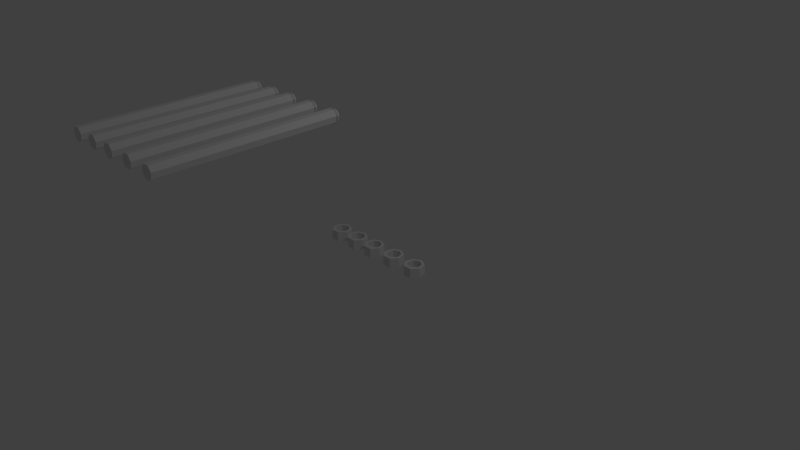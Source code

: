 # Source: Gate.blend  (saved by Blender 2.76.0; exported with 4.5.12 LTS)
import bpy
from mathutils import Matrix  # noqa: F401  (used for matrix-valued properties, if any)

bpy.ops.wm.read_factory_settings(use_empty=True)
scene = bpy.context.scene
scene.name = 'Scene'

# ---- collections
col_collection_1 = bpy.data.collections.new('Collection 1'); scene.collection.children.link(col_collection_1)

# ---- world
world_world = bpy.data.worlds.new('World'); scene.world = world_world
world_world.color = (0.05088, 0.05088, 0.05088)
world_world.use_sun_shadow = False
world_world.sun_shadow_jitter_overblur = 0.0
world_world.cycles.sampling_method = 'MANUAL'
world_world.cycles.sample_map_resolution = 256

# ---- cameras
cam_camera = bpy.data.cameras.new('Camera')
cam_camera.clip_end = 100.0
cam_camera.lens = 35.0
cam_camera.sensor_width = 32.0
cam_camera.sensor_height = 18.0
cam_camera.ortho_scale = 7.314
cam_camera.dof.focus_distance = 0.0

# ---- lights
light_lamp = bpy.data.lights.new('Lamp', 'POINT')
light_lamp.transmission_factor = 0.0
light_lamp.cutoff_distance = 30.0
light_lamp.energy = 100.0
light_lamp.shadow_buffer_clip_start = 1.001
light_lamp.shadow_soft_size = 0.1
light_lamp.shadow_maximum_resolution = 0.006
light_lamp.use_absolute_resolution = True
light_lamp.cycles.use_multiple_importance_sampling = False

# ---- meshes
me_cylinder_019 = bpy.data.meshes.new('Cylinder.019')
me_cylinder_019.from_pydata([(0.0, 1.0, -1.0), (0.7818, 0.6235, -1.0), (0.9749, -0.2225, -1.0), (0.4339, -0.901, -1.0), (-0.4339, -0.901, -1.0), (-0.9749, -0.2225, -1.0), (-0.7818, 0.6235, -1.0), (0.5112, 0.4248, 1.044), (0.0, 0.6709, 1.044), (0.6374, -0.1283, 1.044), (0.2837, -0.5719, 1.044), (-0.2837, -0.5719, 1.044), (-0.6374, -0.1283, 1.044), (-0.5112, 0.4248, 1.044), (0.1478, 0.158, 1.069), (0.0, 0.2292, 1.069), (0.1843, -0.001918, 1.069), (0.08203, -0.1302, 1.069), (-0.08203, -0.1302, 1.069), (-0.1843, -0.001918, 1.069), (-0.1478, 0.158, 1.069), (0.0, 1.0, 0.986), (0.0, 1.155, 1.002), (0.9091, 0.7169, 1.002), (0.7818, 0.6235, 0.986), (1.134, -0.2668, 1.002), (0.9749, -0.2225, 0.986), (0.5045, -1.056, 1.002), (0.4339, -0.901, 0.986), (-0.5045, -1.056, 1.002), (-0.4339, -0.901, 0.986), (-1.134, -0.2668, 1.002), (-0.9749, -0.2225, 0.986), (-0.9091, 0.7169, 1.002), (-0.7818, 0.6235, 0.986)], [], [(6, 34, 21, 0), (25, 23, 7, 9), (27, 25, 9, 10), (29, 27, 10, 11), (31, 29, 11, 12), (2, 26, 28, 3), (22, 33, 13, 8), (33, 31, 12, 13), (0, 1, 2, 3, 4, 5, 6), (8, 13, 20, 15), (5, 32, 34, 6), (1, 24, 26, 2), (3, 28, 30, 4), (4, 30, 32, 5), (23, 22, 8, 7), (14, 15, 20, 19, 18, 17, 16), (12, 11, 18, 19), (10, 9, 16, 17), (7, 8, 15, 14), (13, 12, 19, 20), (11, 10, 17, 18), (9, 7, 14, 16), (24, 21, 22, 23), (26, 24, 23, 25), (28, 26, 25, 27), (30, 28, 27, 29), (32, 30, 29, 31), (34, 32, 31, 33), (21, 34, 33, 22), (0, 21, 24, 1)])
me_cylinder_019.use_remesh_preserve_volume = False
me_cylinder_019.use_remesh_preserve_attributes = False
me_cylinder_019.use_mirror_vertex_groups = False
me_cylinder_019.update()
me_cylinder_018 = bpy.data.meshes.new('Cylinder.018')
me_cylinder_018.from_pydata([(0.0, 1.0, -1.0), (0.7818, 0.6235, -1.0), (0.9749, -0.2225, -1.0), (0.4339, -0.901, -1.0), (-0.4339, -0.901, -1.0), (-0.9749, -0.2225, -1.0), (-0.7818, 0.6235, -1.0), (0.5112, 0.4248, 1.044), (0.0, 0.6709, 1.044), (0.6374, -0.1283, 1.044), (0.2837, -0.5719, 1.044), (-0.2837, -0.5719, 1.044), (-0.6374, -0.1283, 1.044), (-0.5112, 0.4248, 1.044), (0.1478, 0.158, 1.069), (0.0, 0.2292, 1.069), (0.1843, -0.001918, 1.069), (0.08203, -0.1302, 1.069), (-0.08203, -0.1302, 1.069), (-0.1843, -0.001918, 1.069), (-0.1478, 0.158, 1.069), (0.0, 1.0, 0.986), (0.0, 1.155, 1.002), (0.9091, 0.7169, 1.002), (0.7818, 0.6235, 0.986), (1.134, -0.2668, 1.002), (0.9749, -0.2225, 0.986), (0.5045, -1.056, 1.002), (0.4339, -0.901, 0.986), (-0.5045, -1.056, 1.002), (-0.4339, -0.901, 0.986), (-1.134, -0.2668, 1.002), (-0.9749, -0.2225, 0.986), (-0.9091, 0.7169, 1.002), (-0.7818, 0.6235, 0.986)], [], [(6, 34, 21, 0), (25, 23, 7, 9), (27, 25, 9, 10), (29, 27, 10, 11), (31, 29, 11, 12), (2, 26, 28, 3), (22, 33, 13, 8), (33, 31, 12, 13), (0, 1, 2, 3, 4, 5, 6), (8, 13, 20, 15), (5, 32, 34, 6), (1, 24, 26, 2), (3, 28, 30, 4), (4, 30, 32, 5), (23, 22, 8, 7), (14, 15, 20, 19, 18, 17, 16), (12, 11, 18, 19), (10, 9, 16, 17), (7, 8, 15, 14), (13, 12, 19, 20), (11, 10, 17, 18), (9, 7, 14, 16), (24, 21, 22, 23), (26, 24, 23, 25), (28, 26, 25, 27), (30, 28, 27, 29), (32, 30, 29, 31), (34, 32, 31, 33), (21, 34, 33, 22), (0, 21, 24, 1)])
me_cylinder_018.use_remesh_preserve_volume = False
me_cylinder_018.use_remesh_preserve_attributes = False
me_cylinder_018.use_mirror_vertex_groups = False
me_cylinder_018.update()
me_cylinder_017 = bpy.data.meshes.new('Cylinder.017')
me_cylinder_017.from_pydata([(0.0, 1.0, -1.0), (0.7818, 0.6235, -1.0), (0.9749, -0.2225, -1.0), (0.4339, -0.901, -1.0), (-0.4339, -0.901, -1.0), (-0.9749, -0.2225, -1.0), (-0.7818, 0.6235, -1.0), (0.5112, 0.4248, 1.044), (0.0, 0.6709, 1.044), (0.6374, -0.1283, 1.044), (0.2837, -0.5719, 1.044), (-0.2837, -0.5719, 1.044), (-0.6374, -0.1283, 1.044), (-0.5112, 0.4248, 1.044), (0.1478, 0.158, 1.069), (0.0, 0.2292, 1.069), (0.1843, -0.001918, 1.069), (0.08203, -0.1302, 1.069), (-0.08203, -0.1302, 1.069), (-0.1843, -0.001918, 1.069), (-0.1478, 0.158, 1.069), (0.0, 1.0, 0.986), (0.0, 1.155, 1.002), (0.9091, 0.7169, 1.002), (0.7818, 0.6235, 0.986), (1.134, -0.2668, 1.002), (0.9749, -0.2225, 0.986), (0.5045, -1.056, 1.002), (0.4339, -0.901, 0.986), (-0.5045, -1.056, 1.002), (-0.4339, -0.901, 0.986), (-1.134, -0.2668, 1.002), (-0.9749, -0.2225, 0.986), (-0.9091, 0.7169, 1.002), (-0.7818, 0.6235, 0.986)], [], [(6, 34, 21, 0), (25, 23, 7, 9), (27, 25, 9, 10), (29, 27, 10, 11), (31, 29, 11, 12), (2, 26, 28, 3), (22, 33, 13, 8), (33, 31, 12, 13), (0, 1, 2, 3, 4, 5, 6), (8, 13, 20, 15), (5, 32, 34, 6), (1, 24, 26, 2), (3, 28, 30, 4), (4, 30, 32, 5), (23, 22, 8, 7), (14, 15, 20, 19, 18, 17, 16), (12, 11, 18, 19), (10, 9, 16, 17), (7, 8, 15, 14), (13, 12, 19, 20), (11, 10, 17, 18), (9, 7, 14, 16), (24, 21, 22, 23), (26, 24, 23, 25), (28, 26, 25, 27), (30, 28, 27, 29), (32, 30, 29, 31), (34, 32, 31, 33), (21, 34, 33, 22), (0, 21, 24, 1)])
me_cylinder_017.use_remesh_preserve_volume = False
me_cylinder_017.use_remesh_preserve_attributes = False
me_cylinder_017.use_mirror_vertex_groups = False
me_cylinder_017.update()
me_cylinder_016 = bpy.data.meshes.new('Cylinder.016')
me_cylinder_016.from_pydata([(0.0, 1.0, -1.0), (0.7818, 0.6235, -1.0), (0.9749, -0.2225, -1.0), (0.4339, -0.901, -1.0), (-0.4339, -0.901, -1.0), (-0.9749, -0.2225, -1.0), (-0.7818, 0.6235, -1.0), (0.5112, 0.4248, 1.044), (0.0, 0.6709, 1.044), (0.6374, -0.1283, 1.044), (0.2837, -0.5719, 1.044), (-0.2837, -0.5719, 1.044), (-0.6374, -0.1283, 1.044), (-0.5112, 0.4248, 1.044), (0.1478, 0.158, 1.069), (0.0, 0.2292, 1.069), (0.1843, -0.001918, 1.069), (0.08203, -0.1302, 1.069), (-0.08203, -0.1302, 1.069), (-0.1843, -0.001918, 1.069), (-0.1478, 0.158, 1.069), (0.0, 1.0, 0.986), (0.0, 1.155, 1.002), (0.9091, 0.7169, 1.002), (0.7818, 0.6235, 0.986), (1.134, -0.2668, 1.002), (0.9749, -0.2225, 0.986), (0.5045, -1.056, 1.002), (0.4339, -0.901, 0.986), (-0.5045, -1.056, 1.002), (-0.4339, -0.901, 0.986), (-1.134, -0.2668, 1.002), (-0.9749, -0.2225, 0.986), (-0.9091, 0.7169, 1.002), (-0.7818, 0.6235, 0.986)], [], [(6, 34, 21, 0), (25, 23, 7, 9), (27, 25, 9, 10), (29, 27, 10, 11), (31, 29, 11, 12), (2, 26, 28, 3), (22, 33, 13, 8), (33, 31, 12, 13), (0, 1, 2, 3, 4, 5, 6), (8, 13, 20, 15), (5, 32, 34, 6), (1, 24, 26, 2), (3, 28, 30, 4), (4, 30, 32, 5), (23, 22, 8, 7), (14, 15, 20, 19, 18, 17, 16), (12, 11, 18, 19), (10, 9, 16, 17), (7, 8, 15, 14), (13, 12, 19, 20), (11, 10, 17, 18), (9, 7, 14, 16), (24, 21, 22, 23), (26, 24, 23, 25), (28, 26, 25, 27), (30, 28, 27, 29), (32, 30, 29, 31), (34, 32, 31, 33), (21, 34, 33, 22), (0, 21, 24, 1)])
me_cylinder_016.use_remesh_preserve_volume = False
me_cylinder_016.use_remesh_preserve_attributes = False
me_cylinder_016.use_mirror_vertex_groups = False
me_cylinder_016.update()
me_cylinder_015 = bpy.data.meshes.new('Cylinder.015')
me_cylinder_015.from_pydata([(0.0, 1.0, -1.0), (0.7818, 0.6235, -1.0), (0.9749, -0.2225, -1.0), (0.4339, -0.901, -1.0), (-0.4339, -0.901, -1.0), (-0.9749, -0.2225, -1.0), (-0.7818, 0.6235, -1.0), (0.5112, 0.4248, 1.044), (0.0, 0.6709, 1.044), (0.6374, -0.1283, 1.044), (0.2837, -0.5719, 1.044), (-0.2837, -0.5719, 1.044), (-0.6374, -0.1283, 1.044), (-0.5112, 0.4248, 1.044), (0.1478, 0.158, 1.069), (0.0, 0.2292, 1.069), (0.1843, -0.001918, 1.069), (0.08203, -0.1302, 1.069), (-0.08203, -0.1302, 1.069), (-0.1843, -0.001918, 1.069), (-0.1478, 0.158, 1.069), (0.0, 1.0, 0.986), (0.0, 1.155, 1.002), (0.9091, 0.7169, 1.002), (0.7818, 0.6235, 0.986), (1.134, -0.2668, 1.002), (0.9749, -0.2225, 0.986), (0.5045, -1.056, 1.002), (0.4339, -0.901, 0.986), (-0.5045, -1.056, 1.002), (-0.4339, -0.901, 0.986), (-1.134, -0.2668, 1.002), (-0.9749, -0.2225, 0.986), (-0.9091, 0.7169, 1.002), (-0.7818, 0.6235, 0.986)], [], [(6, 34, 21, 0), (25, 23, 7, 9), (27, 25, 9, 10), (29, 27, 10, 11), (31, 29, 11, 12), (2, 26, 28, 3), (22, 33, 13, 8), (33, 31, 12, 13), (0, 1, 2, 3, 4, 5, 6), (8, 13, 20, 15), (5, 32, 34, 6), (1, 24, 26, 2), (3, 28, 30, 4), (4, 30, 32, 5), (23, 22, 8, 7), (14, 15, 20, 19, 18, 17, 16), (12, 11, 18, 19), (10, 9, 16, 17), (7, 8, 15, 14), (13, 12, 19, 20), (11, 10, 17, 18), (9, 7, 14, 16), (24, 21, 22, 23), (26, 24, 23, 25), (28, 26, 25, 27), (30, 28, 27, 29), (32, 30, 29, 31), (34, 32, 31, 33), (21, 34, 33, 22), (0, 21, 24, 1)])
me_cylinder_015.use_remesh_preserve_volume = False
me_cylinder_015.use_remesh_preserve_attributes = False
me_cylinder_015.use_mirror_vertex_groups = False
me_cylinder_015.update()
me_cylinder_014 = bpy.data.meshes.new('Cylinder.014')
me_cylinder_014.from_pydata([(0.0, 1.0, -1.0), (0.7818, 0.6235, -1.0), (0.9749, -0.2225, -1.0), (0.4339, -0.901, -1.0), (-0.4339, -0.901, -1.0), (-0.9749, -0.2225, -1.0), (-0.7818, 0.6235, -1.0), (0.5611, 0.4615, -0.5207), (1.659e-15, 0.7317, -0.5207), (0.6997, -0.1457, -0.5207), (0.3114, -0.6327, -0.5207), (-0.3114, -0.6327, -0.5207), (-0.6997, -0.1457, -0.5207), (-0.5611, 0.4615, -0.5207), (0.0, 1.0, 0.9498), (0.0, 0.9454, 1.0), (0.7369, 0.5905, 1.0), (0.7818, 0.6235, 0.9498), (0.9189, -0.2069, 1.0), (0.9749, -0.2225, 0.9498), (0.409, -0.8464, 1.0), (0.4339, -0.901, 0.9498), (-0.409, -0.8464, 1.0), (-0.4339, -0.901, 0.9498), (-0.9189, -0.2069, 1.0), (-0.9749, -0.2225, 0.9498), (-0.7369, 0.5905, 1.0), (-0.7818, 0.6235, 0.9498), (0.5611, 0.4615, 0.9566), (0.5999, 0.49, 1.0), (0.0, 0.7789, 1.0), (4.731e-17, 0.7317, 0.9566), (0.6997, -0.1457, 0.9566), (0.7481, -0.1592, 1.0), (0.3114, -0.6327, 0.9566), (0.3329, -0.6798, 1.0), (-0.3114, -0.6327, 0.9566), (-0.3329, -0.6798, 1.0), (-0.6997, -0.1457, 0.9566), (-0.7481, -0.1592, 1.0), (-0.5611, 0.4615, 0.9566), (-0.5999, 0.49, 1.0)], [], [(6, 27, 14, 0), (32, 28, 7, 9), (34, 32, 9, 10), (36, 34, 10, 11), (38, 36, 11, 12), (4, 23, 25, 5), (20, 18, 33, 35), (40, 38, 12, 13), (0, 1, 2, 3, 4, 5, 6), (24, 22, 37, 39), (31, 40, 13, 8), (2, 19, 21, 3), (5, 25, 27, 6), (1, 17, 19, 2), (3, 21, 23, 4), (7, 8, 13, 12, 11, 10, 9), (16, 15, 30, 29), (15, 26, 41, 30), (26, 24, 39, 41), (22, 20, 35, 37), (18, 16, 29, 33), (17, 14, 15, 16), (19, 17, 16, 18), (21, 19, 18, 20), (23, 21, 20, 22), (25, 23, 22, 24), (27, 25, 24, 26), (14, 27, 26, 15), (0, 14, 17, 1), (29, 30, 31, 28), (33, 29, 28, 32), (35, 33, 32, 34), (37, 35, 34, 36), (39, 37, 36, 38), (41, 39, 38, 40), (30, 41, 40, 31), (28, 31, 8, 7)])
me_cylinder_014.use_remesh_preserve_volume = False
me_cylinder_014.use_remesh_preserve_attributes = False
me_cylinder_014.use_mirror_vertex_groups = False
me_cylinder_014.update()
me_cylinder_013 = bpy.data.meshes.new('Cylinder.013')
me_cylinder_013.from_pydata([(0.0, 1.0, -1.0), (0.7818, 0.6235, -1.0), (0.9749, -0.2225, -1.0), (0.4339, -0.901, -1.0), (-0.4339, -0.901, -1.0), (-0.9749, -0.2225, -1.0), (-0.7818, 0.6235, -1.0), (0.5611, 0.4615, -0.5207), (1.659e-15, 0.7317, -0.5207), (0.6997, -0.1457, -0.5207), (0.3114, -0.6327, -0.5207), (-0.3114, -0.6327, -0.5207), (-0.6997, -0.1457, -0.5207), (-0.5611, 0.4615, -0.5207), (0.0, 1.0, 0.9498), (0.0, 0.9454, 1.0), (0.7369, 0.5905, 1.0), (0.7818, 0.6235, 0.9498), (0.9189, -0.2069, 1.0), (0.9749, -0.2225, 0.9498), (0.409, -0.8464, 1.0), (0.4339, -0.901, 0.9498), (-0.409, -0.8464, 1.0), (-0.4339, -0.901, 0.9498), (-0.9189, -0.2069, 1.0), (-0.9749, -0.2225, 0.9498), (-0.7369, 0.5905, 1.0), (-0.7818, 0.6235, 0.9498), (0.5611, 0.4615, 0.9566), (0.5999, 0.49, 1.0), (0.0, 0.7789, 1.0), (4.731e-17, 0.7317, 0.9566), (0.6997, -0.1457, 0.9566), (0.7481, -0.1592, 1.0), (0.3114, -0.6327, 0.9566), (0.3329, -0.6798, 1.0), (-0.3114, -0.6327, 0.9566), (-0.3329, -0.6798, 1.0), (-0.6997, -0.1457, 0.9566), (-0.7481, -0.1592, 1.0), (-0.5611, 0.4615, 0.9566), (-0.5999, 0.49, 1.0)], [], [(6, 27, 14, 0), (32, 28, 7, 9), (34, 32, 9, 10), (36, 34, 10, 11), (38, 36, 11, 12), (4, 23, 25, 5), (20, 18, 33, 35), (40, 38, 12, 13), (0, 1, 2, 3, 4, 5, 6), (24, 22, 37, 39), (31, 40, 13, 8), (2, 19, 21, 3), (5, 25, 27, 6), (1, 17, 19, 2), (3, 21, 23, 4), (7, 8, 13, 12, 11, 10, 9), (16, 15, 30, 29), (15, 26, 41, 30), (26, 24, 39, 41), (22, 20, 35, 37), (18, 16, 29, 33), (17, 14, 15, 16), (19, 17, 16, 18), (21, 19, 18, 20), (23, 21, 20, 22), (25, 23, 22, 24), (27, 25, 24, 26), (14, 27, 26, 15), (0, 14, 17, 1), (29, 30, 31, 28), (33, 29, 28, 32), (35, 33, 32, 34), (37, 35, 34, 36), (39, 37, 36, 38), (41, 39, 38, 40), (30, 41, 40, 31), (28, 31, 8, 7)])
me_cylinder_013.use_remesh_preserve_volume = False
me_cylinder_013.use_remesh_preserve_attributes = False
me_cylinder_013.use_mirror_vertex_groups = False
me_cylinder_013.update()
me_cylinder_012 = bpy.data.meshes.new('Cylinder.012')
me_cylinder_012.from_pydata([(0.0, 1.0, -1.0), (0.7818, 0.6235, -1.0), (0.9749, -0.2225, -1.0), (0.4339, -0.901, -1.0), (-0.4339, -0.901, -1.0), (-0.9749, -0.2225, -1.0), (-0.7818, 0.6235, -1.0), (0.5611, 0.4615, -0.5207), (1.659e-15, 0.7317, -0.5207), (0.6997, -0.1457, -0.5207), (0.3114, -0.6327, -0.5207), (-0.3114, -0.6327, -0.5207), (-0.6997, -0.1457, -0.5207), (-0.5611, 0.4615, -0.5207), (0.0, 1.0, 0.9498), (0.0, 0.9454, 1.0), (0.7369, 0.5905, 1.0), (0.7818, 0.6235, 0.9498), (0.9189, -0.2069, 1.0), (0.9749, -0.2225, 0.9498), (0.409, -0.8464, 1.0), (0.4339, -0.901, 0.9498), (-0.409, -0.8464, 1.0), (-0.4339, -0.901, 0.9498), (-0.9189, -0.2069, 1.0), (-0.9749, -0.2225, 0.9498), (-0.7369, 0.5905, 1.0), (-0.7818, 0.6235, 0.9498), (0.5611, 0.4615, 0.9566), (0.5999, 0.49, 1.0), (0.0, 0.7789, 1.0), (4.731e-17, 0.7317, 0.9566), (0.6997, -0.1457, 0.9566), (0.7481, -0.1592, 1.0), (0.3114, -0.6327, 0.9566), (0.3329, -0.6798, 1.0), (-0.3114, -0.6327, 0.9566), (-0.3329, -0.6798, 1.0), (-0.6997, -0.1457, 0.9566), (-0.7481, -0.1592, 1.0), (-0.5611, 0.4615, 0.9566), (-0.5999, 0.49, 1.0)], [], [(6, 27, 14, 0), (32, 28, 7, 9), (34, 32, 9, 10), (36, 34, 10, 11), (38, 36, 11, 12), (4, 23, 25, 5), (20, 18, 33, 35), (40, 38, 12, 13), (0, 1, 2, 3, 4, 5, 6), (24, 22, 37, 39), (31, 40, 13, 8), (2, 19, 21, 3), (5, 25, 27, 6), (1, 17, 19, 2), (3, 21, 23, 4), (7, 8, 13, 12, 11, 10, 9), (16, 15, 30, 29), (15, 26, 41, 30), (26, 24, 39, 41), (22, 20, 35, 37), (18, 16, 29, 33), (17, 14, 15, 16), (19, 17, 16, 18), (21, 19, 18, 20), (23, 21, 20, 22), (25, 23, 22, 24), (27, 25, 24, 26), (14, 27, 26, 15), (0, 14, 17, 1), (29, 30, 31, 28), (33, 29, 28, 32), (35, 33, 32, 34), (37, 35, 34, 36), (39, 37, 36, 38), (41, 39, 38, 40), (30, 41, 40, 31), (28, 31, 8, 7)])
me_cylinder_012.use_remesh_preserve_volume = False
me_cylinder_012.use_remesh_preserve_attributes = False
me_cylinder_012.use_mirror_vertex_groups = False
me_cylinder_012.update()
me_cylinder_011 = bpy.data.meshes.new('Cylinder.011')
me_cylinder_011.from_pydata([(0.0, 1.0, -1.0), (0.7818, 0.6235, -1.0), (0.9749, -0.2225, -1.0), (0.4339, -0.901, -1.0), (-0.4339, -0.901, -1.0), (-0.9749, -0.2225, -1.0), (-0.7818, 0.6235, -1.0), (0.5611, 0.4615, -0.5207), (1.659e-15, 0.7317, -0.5207), (0.6997, -0.1457, -0.5207), (0.3114, -0.6327, -0.5207), (-0.3114, -0.6327, -0.5207), (-0.6997, -0.1457, -0.5207), (-0.5611, 0.4615, -0.5207), (0.0, 1.0, 0.9498), (0.0, 0.9454, 1.0), (0.7369, 0.5905, 1.0), (0.7818, 0.6235, 0.9498), (0.9189, -0.2069, 1.0), (0.9749, -0.2225, 0.9498), (0.409, -0.8464, 1.0), (0.4339, -0.901, 0.9498), (-0.409, -0.8464, 1.0), (-0.4339, -0.901, 0.9498), (-0.9189, -0.2069, 1.0), (-0.9749, -0.2225, 0.9498), (-0.7369, 0.5905, 1.0), (-0.7818, 0.6235, 0.9498), (0.5611, 0.4615, 0.9566), (0.5999, 0.49, 1.0), (0.0, 0.7789, 1.0), (4.731e-17, 0.7317, 0.9566), (0.6997, -0.1457, 0.9566), (0.7481, -0.1592, 1.0), (0.3114, -0.6327, 0.9566), (0.3329, -0.6798, 1.0), (-0.3114, -0.6327, 0.9566), (-0.3329, -0.6798, 1.0), (-0.6997, -0.1457, 0.9566), (-0.7481, -0.1592, 1.0), (-0.5611, 0.4615, 0.9566), (-0.5999, 0.49, 1.0)], [], [(6, 27, 14, 0), (32, 28, 7, 9), (34, 32, 9, 10), (36, 34, 10, 11), (38, 36, 11, 12), (4, 23, 25, 5), (20, 18, 33, 35), (40, 38, 12, 13), (0, 1, 2, 3, 4, 5, 6), (24, 22, 37, 39), (31, 40, 13, 8), (2, 19, 21, 3), (5, 25, 27, 6), (1, 17, 19, 2), (3, 21, 23, 4), (7, 8, 13, 12, 11, 10, 9), (16, 15, 30, 29), (15, 26, 41, 30), (26, 24, 39, 41), (22, 20, 35, 37), (18, 16, 29, 33), (17, 14, 15, 16), (19, 17, 16, 18), (21, 19, 18, 20), (23, 21, 20, 22), (25, 23, 22, 24), (27, 25, 24, 26), (14, 27, 26, 15), (0, 14, 17, 1), (29, 30, 31, 28), (33, 29, 28, 32), (35, 33, 32, 34), (37, 35, 34, 36), (39, 37, 36, 38), (41, 39, 38, 40), (30, 41, 40, 31), (28, 31, 8, 7)])
me_cylinder_011.use_remesh_preserve_volume = False
me_cylinder_011.use_remesh_preserve_attributes = False
me_cylinder_011.use_mirror_vertex_groups = False
me_cylinder_011.update()
me_cylinder_010 = bpy.data.meshes.new('Cylinder.010')
me_cylinder_010.from_pydata([(0.0, 1.0, -1.0), (0.7818, 0.6235, -1.0), (0.9749, -0.2225, -1.0), (0.4339, -0.901, -1.0), (-0.4339, -0.901, -1.0), (-0.9749, -0.2225, -1.0), (-0.7818, 0.6235, -1.0), (0.5611, 0.4615, -0.5207), (1.659e-15, 0.7317, -0.5207), (0.6997, -0.1457, -0.5207), (0.3114, -0.6327, -0.5207), (-0.3114, -0.6327, -0.5207), (-0.6997, -0.1457, -0.5207), (-0.5611, 0.4615, -0.5207), (0.0, 1.0, 0.9498), (0.0, 0.9454, 1.0), (0.7369, 0.5905, 1.0), (0.7818, 0.6235, 0.9498), (0.9189, -0.2069, 1.0), (0.9749, -0.2225, 0.9498), (0.409, -0.8464, 1.0), (0.4339, -0.901, 0.9498), (-0.409, -0.8464, 1.0), (-0.4339, -0.901, 0.9498), (-0.9189, -0.2069, 1.0), (-0.9749, -0.2225, 0.9498), (-0.7369, 0.5905, 1.0), (-0.7818, 0.6235, 0.9498), (0.5611, 0.4615, 0.9566), (0.5999, 0.49, 1.0), (0.0, 0.7789, 1.0), (4.731e-17, 0.7317, 0.9566), (0.6997, -0.1457, 0.9566), (0.7481, -0.1592, 1.0), (0.3114, -0.6327, 0.9566), (0.3329, -0.6798, 1.0), (-0.3114, -0.6327, 0.9566), (-0.3329, -0.6798, 1.0), (-0.6997, -0.1457, 0.9566), (-0.7481, -0.1592, 1.0), (-0.5611, 0.4615, 0.9566), (-0.5999, 0.49, 1.0)], [], [(6, 27, 14, 0), (32, 28, 7, 9), (34, 32, 9, 10), (36, 34, 10, 11), (38, 36, 11, 12), (4, 23, 25, 5), (20, 18, 33, 35), (40, 38, 12, 13), (0, 1, 2, 3, 4, 5, 6), (24, 22, 37, 39), (31, 40, 13, 8), (2, 19, 21, 3), (5, 25, 27, 6), (1, 17, 19, 2), (3, 21, 23, 4), (7, 8, 13, 12, 11, 10, 9), (16, 15, 30, 29), (15, 26, 41, 30), (26, 24, 39, 41), (22, 20, 35, 37), (18, 16, 29, 33), (17, 14, 15, 16), (19, 17, 16, 18), (21, 19, 18, 20), (23, 21, 20, 22), (25, 23, 22, 24), (27, 25, 24, 26), (14, 27, 26, 15), (0, 14, 17, 1), (29, 30, 31, 28), (33, 29, 28, 32), (35, 33, 32, 34), (37, 35, 34, 36), (39, 37, 36, 38), (41, 39, 38, 40), (30, 41, 40, 31), (28, 31, 8, 7)])
me_cylinder_010.use_remesh_preserve_volume = False
me_cylinder_010.use_remesh_preserve_attributes = False
me_cylinder_010.use_mirror_vertex_groups = False
me_cylinder_010.update()
arm_armature_006 = bpy.data.armatures.new('Armature.006')  # bones are not reproduced
arm_armature_005 = bpy.data.armatures.new('Armature.005')  # bones are not reproduced
arm_armature_004 = bpy.data.armatures.new('Armature.004')  # bones are not reproduced
arm_armature_003 = bpy.data.armatures.new('Armature.003')  # bones are not reproduced
arm_armature_002 = bpy.data.armatures.new('Armature.002')  # bones are not reproduced
arm_armature_001 = bpy.data.armatures.new('Armature.001')  # bones are not reproduced

# ---- objects
ob_armature_005 = bpy.data.objects.new('Armature.005', arm_armature_006)
ob_armature_004 = bpy.data.objects.new('Armature.004', arm_armature_005)
ob_cylinder_008 = bpy.data.objects.new('Cylinder.008', me_cylinder_019)
ob_armature_003 = bpy.data.objects.new('Armature.003', arm_armature_004)
ob_cylinder_007 = bpy.data.objects.new('Cylinder.007', me_cylinder_018)
ob_armature_002 = bpy.data.objects.new('Armature.002', arm_armature_003)
ob_cylinder_006 = bpy.data.objects.new('Cylinder.006', me_cylinder_017)
ob_armature_001 = bpy.data.objects.new('Armature.001', arm_armature_002)
ob_cylinder_005 = bpy.data.objects.new('Cylinder.005', me_cylinder_016)
ob_armature = bpy.data.objects.new('Armature', arm_armature_001)
ob_cylinder = bpy.data.objects.new('Cylinder', me_cylinder_015)
ob_cylinder_004 = bpy.data.objects.new('Cylinder.004', me_cylinder_014)
ob_cylinder_003 = bpy.data.objects.new('Cylinder.003', me_cylinder_013)
ob_cylinder_002 = bpy.data.objects.new('Cylinder.002', me_cylinder_012)
ob_cylinder_000 = bpy.data.objects.new('Cylinder.000', me_cylinder_011)
ob_cylinder_001 = bpy.data.objects.new('Cylinder.001', me_cylinder_010)
ob_lamp = bpy.data.objects.new('Lamp', light_lamp)
ob_camera = bpy.data.objects.new('Camera', cam_camera)

# ---- transforms, parenting, visibility, modifiers, constraints
ob_armature_005.location = (-0.03947, 0.028, 2.33)
ob_armature_005.lineart.crease_threshold = 0.0
ob_armature_004.parent = ob_armature_005
ob_armature_004.matrix_parent_inverse = Matrix(((1.0, 0.0, 0.0, 0.03947), (0.0, 0.0, 1.0, -3.33), (0.0, -1.0, 0.0, 0.028), (0.0, 0.0, 0.0, 1.0)))
ob_armature_004.location = (0.7258, 0.02303, 0.5509)
ob_armature_004.scale = (0.5186, 0.5186, 0.5186)
ob_armature_004.lineart.crease_threshold = 0.0
ob_cylinder_008.parent = ob_armature_004
ob_cylinder_008.matrix_parent_inverse = Matrix(((1.928, 0.0, 0.0, -1.4), (0.0, 1.928, 0.0, -0.04441), (-1.192e-07, 0.0, 1.928, -1.062), (0.0, 0.0, 0.0, 1.0)))
ob_cylinder_008.location = (0.7233, 0.02368, 1.1)
ob_cylinder_008.scale = (0.08345, 0.08345, 1.063)
ob_cylinder_008.lineart.crease_threshold = 0.0
_vg = ob_cylinder_008.vertex_groups.new(name='Bone')
for _i, _w in zip([0, 1, 2, 3, 4, 5, 6, 7, 8, 9, 10, 11, 12, 13, 14, 15, 16, 17, 18, 19, 20, 21, 22, 23, 24, 25, 26, 27, 28, 29, 30, 31, 32, 33, 34], [1.0, 1.0, 1.0, 1.0, 1.0, 1.0, 1.0, 1.0, 1.0, 1.0, 1.0, 1.0, 1.0, 1.0, 1.0, 1.0, 1.0, 1.0, 1.0, 1.0, 1.0, 1.0, 1.0, 1.0, 1.0, 1.0, 1.0, 1.0, 1.0, 1.0, 1.0, 1.0, 1.0, 1.0, 1.0]): _vg.add([_i], _w, 'REPLACE')
_m = ob_cylinder_008.modifiers.new('Armature', 'ARMATURE')
_m.object = ob_armature_004
ob_armature_003.parent = ob_armature_005
ob_armature_003.matrix_parent_inverse = Matrix(((1.0, 0.0, 0.0, 0.03947), (0.0, 0.0, 1.0, -3.33), (0.0, -1.0, 0.0, 0.028), (0.0, 0.0, 0.0, 1.0)))
ob_armature_003.location = (0.3544, 0.02303, 0.5509)
ob_armature_003.scale = (0.5186, 0.5186, 0.5186)
ob_armature_003.lineart.crease_threshold = 0.0
ob_cylinder_007.parent = ob_armature_003
ob_cylinder_007.matrix_parent_inverse = Matrix(((1.928, 0.0, 1.192e-07, -0.6834), (0.0, 1.928, 0.0, -0.04441), (0.0, 0.0, 1.928, -1.062), (0.0, 0.0, 0.0, 1.0)))
ob_cylinder_007.location = (0.3557, 0.02368, 1.1)
ob_cylinder_007.scale = (0.08345, 0.08345, 1.063)
ob_cylinder_007.lineart.crease_threshold = 0.0
_vg = ob_cylinder_007.vertex_groups.new(name='Bone')
for _i, _w in zip([0, 1, 2, 3, 4, 5, 6, 7, 8, 9, 10, 11, 12, 13, 14, 15, 16, 17, 18, 19, 20, 21, 22, 23, 24, 25, 26, 27, 28, 29, 30, 31, 32, 33, 34], [1.0, 1.0, 1.0, 1.0, 1.0, 1.0, 1.0, 1.0, 1.0, 1.0, 1.0, 1.0, 1.0, 1.0, 1.0, 1.0, 1.0, 1.0, 1.0, 1.0, 1.0, 1.0, 1.0, 1.0, 1.0, 1.0, 1.0, 1.0, 1.0, 1.0, 1.0, 1.0, 1.0, 1.0, 1.0]): _vg.add([_i], _w, 'REPLACE')
_m = ob_cylinder_007.modifiers.new('Armature', 'ARMATURE')
_m.object = ob_armature_003
ob_armature_002.parent = ob_armature_005
ob_armature_002.matrix_parent_inverse = Matrix(((1.0, 0.0, 0.0, 0.03947), (0.0, 0.0, 1.0, -3.33), (0.0, -1.0, 0.0, 0.028), (0.0, 0.0, 0.0, 1.0)))
ob_armature_002.location = (-0.006076, 0.02303, 0.5509)
ob_armature_002.scale = (0.5186, 0.5186, 0.5186)
ob_armature_002.lineart.crease_threshold = 0.0
ob_cylinder_006.parent = ob_armature_002
ob_cylinder_006.matrix_parent_inverse = Matrix(((1.928, 0.0, 0.0, 0.01172), (0.0, 1.928, 0.0, -0.04441), (0.0, 0.0, 1.928, -1.062), (0.0, 0.0, 0.0, 1.0)))
ob_cylinder_006.location = (-0.009358, 0.02368, 1.1)
ob_cylinder_006.scale = (0.08345, 0.08345, 1.063)
ob_cylinder_006.lineart.crease_threshold = 0.0
_vg = ob_cylinder_006.vertex_groups.new(name='Bone')
for _i, _w in zip([0, 1, 2, 3, 4, 5, 6, 7, 8, 9, 10, 11, 12, 13, 14, 15, 16, 17, 18, 19, 20, 21, 22, 23, 24, 25, 26, 27, 28, 29, 30, 31, 32, 33, 34], [1.0, 1.0, 1.0, 1.0, 1.0, 1.0, 1.0, 1.0, 1.0, 1.0, 1.0, 1.0, 1.0, 1.0, 1.0, 1.0, 1.0, 1.0, 1.0, 1.0, 1.0, 1.0, 1.0, 1.0, 1.0, 1.0, 1.0, 1.0, 1.0, 1.0, 1.0, 1.0, 1.0, 1.0, 1.0]): _vg.add([_i], _w, 'REPLACE')
_m = ob_cylinder_006.modifiers.new('Armature', 'ARMATURE')
_m.object = ob_armature_002
ob_armature_001.parent = ob_armature_005
ob_armature_001.matrix_parent_inverse = Matrix(((1.0, 0.0, 0.0, 0.03947), (0.0, 0.0, 1.0, -3.33), (0.0, -1.0, 0.0, 0.028), (0.0, 0.0, 0.0, 1.0)))
ob_armature_001.location = (-0.327, 0.02303, 0.5509)
ob_armature_001.scale = (0.5186, 0.5186, 0.5186)
ob_armature_001.lineart.crease_threshold = 0.0
ob_cylinder_005.parent = ob_armature_001
ob_cylinder_005.matrix_parent_inverse = Matrix(((1.928, 0.0, 0.0, 0.6305), (0.0, 1.928, 0.0, -0.04441), (0.0, 0.0, 1.928, -1.062), (0.0, 0.0, 0.0, 1.0)))
ob_cylinder_005.location = (-0.3304, 0.02368, 1.1)
ob_cylinder_005.scale = (0.08345, 0.08345, 1.063)
ob_cylinder_005.lineart.crease_threshold = 0.0
_vg = ob_cylinder_005.vertex_groups.new(name='Bone')
for _i, _w in zip([0, 1, 2, 3, 4, 5, 6, 7, 8, 9, 10, 11, 12, 13, 14, 15, 16, 17, 18, 19, 20, 21, 22, 23, 24, 25, 26, 27, 28, 29, 30, 31, 32, 33, 34], [1.0, 1.0, 1.0, 1.0, 1.0, 1.0, 1.0, 1.0, 1.0, 1.0, 1.0, 1.0, 1.0, 1.0, 1.0, 1.0, 1.0, 1.0, 1.0, 1.0, 1.0, 1.0, 1.0, 1.0, 1.0, 1.0, 1.0, 1.0, 1.0, 1.0, 1.0, 1.0, 1.0, 1.0, 1.0]): _vg.add([_i], _w, 'REPLACE')
_m = ob_cylinder_005.modifiers.new('Armature', 'ARMATURE')
_m.object = ob_armature_001
ob_armature.parent = ob_armature_005
ob_armature.matrix_parent_inverse = Matrix(((1.0, 0.0, 0.0, 0.03947), (0.0, 0.0, 1.0, -3.33), (0.0, -1.0, 0.0, 0.028), (0.0, 0.0, 0.0, 1.0)))
ob_armature.location = (-0.6545, 0.03182, 0.5509)
ob_armature.scale = (0.5186, 0.5186, 0.5186)
ob_armature.lineart.crease_threshold = 0.0
ob_cylinder.parent = ob_armature
ob_cylinder.matrix_parent_inverse = Matrix(((1.928, 0.0, 0.0, 1.262), (0.0, 1.928, 0.0, -0.06136), (0.0, 0.0, 1.928, -1.062), (0.0, 0.0, 0.0, 1.0)))
ob_cylinder.location = (-0.6516, 0.0275, 1.1)
ob_cylinder.scale = (0.08345, 0.08345, 1.063)
ob_cylinder.lineart.crease_threshold = 0.0
_vg = ob_cylinder.vertex_groups.new(name='Bone')
for _i, _w in zip([0, 1, 2, 3, 4, 5, 6, 7, 8, 9, 10, 11, 12, 13, 14, 15, 16, 17, 18, 19, 20, 21, 22, 23, 24, 25, 26, 27, 28, 29, 30, 31, 32, 33, 34], [1.0, 1.0, 1.0, 1.0, 1.0, 1.0, 1.0, 1.0, 1.0, 1.0, 1.0, 1.0, 1.0, 1.0, 1.0, 1.0, 1.0, 1.0, 1.0, 1.0, 1.0, 1.0, 1.0, 1.0, 1.0, 1.0, 1.0, 1.0, 1.0, 1.0, 1.0, 1.0, 1.0, 1.0, 1.0]): _vg.add([_i], _w, 'REPLACE')
_m = ob_cylinder.modifiers.new('Armature', 'ARMATURE')
_m.object = ob_armature
ob_cylinder_004.location = (-0.3313, 0.01992, 0.0692)
ob_cylinder_004.scale = (0.1338, 0.1338, 0.06744)
ob_cylinder_004.lineart.crease_threshold = 0.0
ob_cylinder_003.location = (0.3562, 0.01992, 0.0692)
ob_cylinder_003.scale = (0.1338, 0.1338, 0.06744)
ob_cylinder_003.lineart.crease_threshold = 0.0
ob_cylinder_002.location = (-0.008423, 0.01992, 0.0692)
ob_cylinder_002.scale = (0.1338, 0.1338, 0.06744)
ob_cylinder_002.lineart.crease_threshold = 0.0
ob_cylinder_000.location = (0.7235, 0.01992, 0.0692)
ob_cylinder_000.scale = (0.1338, 0.1338, 0.06744)
ob_cylinder_000.lineart.crease_threshold = 0.0
ob_cylinder_001.location = (-0.6509, 0.02257, 0.0692)
ob_cylinder_001.scale = (0.1338, 0.1338, 0.06744)
ob_cylinder_001.lineart.crease_threshold = 0.0
ob_lamp.location = (4.076, 1.005, 5.904)
ob_lamp.rotation_euler = (0.6503, 0.05522, 1.866)
ob_lamp.lock_rotations_4d = False
ob_lamp.empty_display_type = 'ARROWS'
ob_lamp.color = (0.0, 0.0, 0.0, 0.0)
ob_lamp.lineart.crease_threshold = 0.0
ob_camera.location = (7.481, -6.508, 5.344)
ob_camera.rotation_euler = (1.109, 0.01082, 0.8149)
ob_camera.lock_rotations_4d = False
ob_camera.empty_display_type = 'ARROWS'
ob_camera.color = (0.0, 0.0, 0.0, 0.0)
ob_camera.display_type = 'WIRE'
ob_camera.lineart.crease_threshold = 0.0

# ---- collection membership
col_collection_1.objects.link(ob_armature_005)
col_collection_1.objects.link(ob_armature_004)
col_collection_1.objects.link(ob_cylinder_008)
col_collection_1.objects.link(ob_armature_003)
col_collection_1.objects.link(ob_cylinder_007)
col_collection_1.objects.link(ob_armature_002)
col_collection_1.objects.link(ob_cylinder_006)
col_collection_1.objects.link(ob_armature_001)
col_collection_1.objects.link(ob_cylinder_005)
col_collection_1.objects.link(ob_armature)
col_collection_1.objects.link(ob_cylinder)
col_collection_1.objects.link(ob_cylinder_004)
col_collection_1.objects.link(ob_cylinder_003)
col_collection_1.objects.link(ob_cylinder_002)
col_collection_1.objects.link(ob_cylinder_000)
col_collection_1.objects.link(ob_cylinder_001)
col_collection_1.objects.link(ob_lamp)
col_collection_1.objects.link(ob_camera)

# ---- scene / render settings (as saved in the file)
scene.camera = ob_camera
scene.frame_start = 1; scene.frame_end = 20; scene.frame_set(0)
scene.render.engine = 'CYCLES'
scene.render.resolution_percentage = 50
scene.render.dither_intensity = 0.0
scene.cycles.use_denoising = False
scene.cycles.samples = 10
scene.cycles.sampling_pattern = 'TABULATED_SOBOL'
scene.cycles.light_sampling_threshold = 0.0
scene.cycles.use_adaptive_sampling = False
scene.cycles.use_light_tree = False
scene.cycles.blur_glossy = 0.0
scene.cycles.pixel_filter_type = 'GAUSSIAN'
scene.cycles.sample_clamp_indirect = 0.0
scene.view_settings.view_transform = 'Standard'
bpy.context.view_layer.update()
